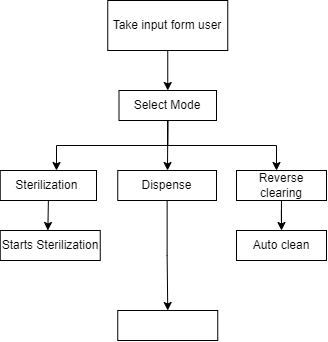

The diagram above was exported from draw.io. Its source (the exported page's mxGraphModel, read from the mxfile embedded in the PNG):
<mxGraphModel dx="1166" dy="1607" grid="1" gridSize="10" guides="1" tooltips="1" connect="1" arrows="1" fold="1" page="1" pageScale="1" pageWidth="850" pageHeight="1100" math="0" shadow="0">
  <root>
    <mxCell id="0" />
    <mxCell id="1" parent="0" />
    <mxCell id="w5u5Km3ckqhBl_DuC3AY-5" style="edgeStyle=orthogonalEdgeStyle;rounded=0;orthogonalLoop=1;jettySize=auto;html=1;exitX=0.5;exitY=1;exitDx=0;exitDy=0;entryX=0.5;entryY=0;entryDx=0;entryDy=0;" edge="1" parent="1" source="w5u5Km3ckqhBl_DuC3AY-2" target="w5u5Km3ckqhBl_DuC3AY-4">
      <mxGeometry relative="1" as="geometry" />
    </mxCell>
    <mxCell id="w5u5Km3ckqhBl_DuC3AY-2" value="Take input form user" style="rounded=0;whiteSpace=wrap;html=1;" vertex="1" parent="1">
      <mxGeometry x="381.25" y="-820" width="120" height="50" as="geometry" />
    </mxCell>
    <mxCell id="w5u5Km3ckqhBl_DuC3AY-6" style="edgeStyle=orthogonalEdgeStyle;rounded=0;orthogonalLoop=1;jettySize=auto;html=1;exitX=0.5;exitY=1;exitDx=0;exitDy=0;" edge="1" parent="1" source="w5u5Km3ckqhBl_DuC3AY-4">
      <mxGeometry relative="1" as="geometry">
        <mxPoint x="330.0000000000002" y="-650" as="targetPoint" />
      </mxGeometry>
    </mxCell>
    <mxCell id="w5u5Km3ckqhBl_DuC3AY-7" style="edgeStyle=orthogonalEdgeStyle;rounded=0;orthogonalLoop=1;jettySize=auto;html=1;exitX=0.5;exitY=1;exitDx=0;exitDy=0;" edge="1" parent="1" source="w5u5Km3ckqhBl_DuC3AY-4">
      <mxGeometry relative="1" as="geometry">
        <mxPoint x="441" y="-650" as="targetPoint" />
      </mxGeometry>
    </mxCell>
    <mxCell id="w5u5Km3ckqhBl_DuC3AY-8" style="edgeStyle=orthogonalEdgeStyle;rounded=0;orthogonalLoop=1;jettySize=auto;html=1;exitX=0.5;exitY=1;exitDx=0;exitDy=0;" edge="1" parent="1" source="w5u5Km3ckqhBl_DuC3AY-4">
      <mxGeometry relative="1" as="geometry">
        <mxPoint x="550" y="-650" as="targetPoint" />
      </mxGeometry>
    </mxCell>
    <mxCell id="w5u5Km3ckqhBl_DuC3AY-4" value="Select Mode" style="rounded=0;whiteSpace=wrap;html=1;" vertex="1" parent="1">
      <mxGeometry x="392.5" y="-730" width="97.5" height="30" as="geometry" />
    </mxCell>
    <mxCell id="w5u5Km3ckqhBl_DuC3AY-14" style="edgeStyle=orthogonalEdgeStyle;rounded=0;orthogonalLoop=1;jettySize=auto;html=1;exitX=0.5;exitY=1;exitDx=0;exitDy=0;" edge="1" parent="1" source="w5u5Km3ckqhBl_DuC3AY-9">
      <mxGeometry relative="1" as="geometry">
        <mxPoint x="321.3684210526317" y="-590" as="targetPoint" />
      </mxGeometry>
    </mxCell>
    <mxCell id="w5u5Km3ckqhBl_DuC3AY-9" value="Sterilization&amp;nbsp;" style="rounded=0;whiteSpace=wrap;html=1;" vertex="1" parent="1">
      <mxGeometry x="273.75" y="-650" width="96.25" height="30" as="geometry" />
    </mxCell>
    <mxCell id="w5u5Km3ckqhBl_DuC3AY-18" style="edgeStyle=orthogonalEdgeStyle;rounded=0;orthogonalLoop=1;jettySize=auto;html=1;entryX=0.5;entryY=0;entryDx=0;entryDy=0;" edge="1" parent="1" source="w5u5Km3ckqhBl_DuC3AY-10" target="w5u5Km3ckqhBl_DuC3AY-15">
      <mxGeometry relative="1" as="geometry">
        <mxPoint x="440.6249999999998" y="-540" as="targetPoint" />
      </mxGeometry>
    </mxCell>
    <mxCell id="w5u5Km3ckqhBl_DuC3AY-10" value="Dispense" style="rounded=0;whiteSpace=wrap;html=1;" vertex="1" parent="1">
      <mxGeometry x="391.25" y="-650" width="98.75" height="30" as="geometry" />
    </mxCell>
    <mxCell id="w5u5Km3ckqhBl_DuC3AY-20" style="edgeStyle=orthogonalEdgeStyle;rounded=0;orthogonalLoop=1;jettySize=auto;html=1;entryX=0.5;entryY=0;entryDx=0;entryDy=0;" edge="1" parent="1" source="w5u5Km3ckqhBl_DuC3AY-11" target="w5u5Km3ckqhBl_DuC3AY-19">
      <mxGeometry relative="1" as="geometry" />
    </mxCell>
    <mxCell id="w5u5Km3ckqhBl_DuC3AY-11" value="Reverse clearing" style="rounded=0;whiteSpace=wrap;html=1;" vertex="1" parent="1">
      <mxGeometry x="510" y="-650" width="90" height="30" as="geometry" />
    </mxCell>
    <mxCell id="w5u5Km3ckqhBl_DuC3AY-12" value="Starts Sterilization" style="rounded=0;whiteSpace=wrap;html=1;" vertex="1" parent="1">
      <mxGeometry x="273.75" y="-590" width="100" height="30" as="geometry" />
    </mxCell>
    <mxCell id="w5u5Km3ckqhBl_DuC3AY-15" value="" style="rounded=0;whiteSpace=wrap;html=1;" vertex="1" parent="1">
      <mxGeometry x="391.25" y="-510" width="100" height="30" as="geometry" />
    </mxCell>
    <mxCell id="w5u5Km3ckqhBl_DuC3AY-19" value="Auto clean" style="rounded=0;whiteSpace=wrap;html=1;" vertex="1" parent="1">
      <mxGeometry x="510" y="-590" width="90" height="30" as="geometry" />
    </mxCell>
  </root>
</mxGraphModel>